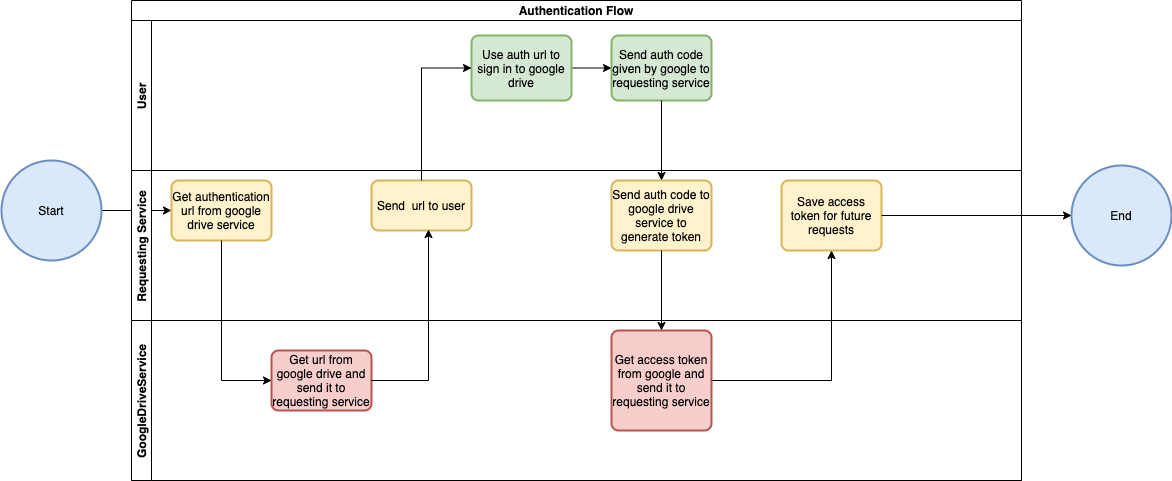

The diagram above was exported from draw.io. Its source (the exported page's mxGraphModel, read from the mxfile embedded in the PNG):
<mxGraphModel dx="946" dy="545" grid="1" gridSize="10" guides="1" tooltips="1" connect="1" arrows="1" fold="1" page="1" pageScale="1" pageWidth="827" pageHeight="1169" math="0" shadow="0">
  <root>
    <mxCell id="0" />
    <mxCell id="1" parent="0" />
    <mxCell id="FgnVEsZsvmbr0emUtXRU-18" style="edgeStyle=orthogonalEdgeStyle;rounded=0;orthogonalLoop=1;jettySize=auto;html=1;exitX=1;exitY=0.5;exitDx=0;exitDy=0;exitPerimeter=0;entryX=0;entryY=0.5;entryDx=0;entryDy=0;" parent="1" source="FgnVEsZsvmbr0emUtXRU-8" target="FgnVEsZsvmbr0emUtXRU-9" edge="1">
      <mxGeometry relative="1" as="geometry" />
    </mxCell>
    <mxCell id="FgnVEsZsvmbr0emUtXRU-1" value="Authentication Flow" style="swimlane;childLayout=stackLayout;resizeParent=1;resizeParentMax=0;horizontal=1;startSize=20;horizontalStack=0;" parent="1" vertex="1">
      <mxGeometry x="140" y="55" width="890" height="480" as="geometry" />
    </mxCell>
    <mxCell id="FgnVEsZsvmbr0emUtXRU-4" value="User" style="swimlane;startSize=20;horizontal=0;" parent="FgnVEsZsvmbr0emUtXRU-1" vertex="1">
      <mxGeometry y="20" width="890" height="150" as="geometry" />
    </mxCell>
    <mxCell id="FgnVEsZsvmbr0emUtXRU-20" style="edgeStyle=orthogonalEdgeStyle;rounded=0;orthogonalLoop=1;jettySize=auto;html=1;exitX=1;exitY=0.5;exitDx=0;exitDy=0;entryX=0;entryY=0.5;entryDx=0;entryDy=0;" parent="FgnVEsZsvmbr0emUtXRU-4" source="FgnVEsZsvmbr0emUtXRU-16" target="FgnVEsZsvmbr0emUtXRU-19" edge="1">
      <mxGeometry relative="1" as="geometry" />
    </mxCell>
    <mxCell id="FgnVEsZsvmbr0emUtXRU-16" value="Use auth url to sign in to google drive" style="rounded=1;whiteSpace=wrap;html=1;absoluteArcSize=1;arcSize=14;strokeWidth=2;fillColor=#d5e8d4;strokeColor=#82b366;" parent="FgnVEsZsvmbr0emUtXRU-4" vertex="1">
      <mxGeometry x="340" y="15" width="100" height="65" as="geometry" />
    </mxCell>
    <mxCell id="FgnVEsZsvmbr0emUtXRU-19" value="Send auth code given by google to requesting service" style="rounded=1;whiteSpace=wrap;html=1;absoluteArcSize=1;arcSize=14;strokeWidth=2;fillColor=#d5e8d4;strokeColor=#82b366;" parent="FgnVEsZsvmbr0emUtXRU-4" vertex="1">
      <mxGeometry x="480" y="15" width="100" height="65" as="geometry" />
    </mxCell>
    <mxCell id="FgnVEsZsvmbr0emUtXRU-3" value="Requesting Service" style="swimlane;startSize=20;horizontal=0;" parent="FgnVEsZsvmbr0emUtXRU-1" vertex="1">
      <mxGeometry y="170" width="890" height="150" as="geometry" />
    </mxCell>
    <mxCell id="FgnVEsZsvmbr0emUtXRU-9" value="Get authentication url from google drive service" style="rounded=1;whiteSpace=wrap;html=1;absoluteArcSize=1;arcSize=14;strokeWidth=2;fillColor=#fff2cc;strokeColor=#d6b656;" parent="FgnVEsZsvmbr0emUtXRU-3" vertex="1">
      <mxGeometry x="40" y="10" width="100" height="60" as="geometry" />
    </mxCell>
    <mxCell id="FgnVEsZsvmbr0emUtXRU-14" value="Send &amp;nbsp;url to user" style="rounded=1;whiteSpace=wrap;html=1;absoluteArcSize=1;arcSize=14;strokeWidth=2;fillColor=#fff2cc;strokeColor=#d6b656;" parent="FgnVEsZsvmbr0emUtXRU-3" vertex="1">
      <mxGeometry x="240" y="10" width="100" height="50" as="geometry" />
    </mxCell>
    <mxCell id="FgnVEsZsvmbr0emUtXRU-21" value="Send auth code to google drive service to generate token" style="rounded=1;whiteSpace=wrap;html=1;absoluteArcSize=1;arcSize=14;strokeWidth=2;fillColor=#fff2cc;strokeColor=#d6b656;" parent="FgnVEsZsvmbr0emUtXRU-3" vertex="1">
      <mxGeometry x="480" y="10" width="100" height="70" as="geometry" />
    </mxCell>
    <mxCell id="FgnVEsZsvmbr0emUtXRU-25" value="Save access token for future requests" style="rounded=1;whiteSpace=wrap;html=1;absoluteArcSize=1;arcSize=14;strokeWidth=2;fillColor=#fff2cc;strokeColor=#d6b656;" parent="FgnVEsZsvmbr0emUtXRU-3" vertex="1">
      <mxGeometry x="650" y="10" width="100" height="70" as="geometry" />
    </mxCell>
    <mxCell id="FgnVEsZsvmbr0emUtXRU-2" value="GoogleDriveService" style="swimlane;startSize=20;horizontal=0;" parent="FgnVEsZsvmbr0emUtXRU-1" vertex="1">
      <mxGeometry y="320" width="890" height="160" as="geometry" />
    </mxCell>
    <mxCell id="FgnVEsZsvmbr0emUtXRU-11" value="Get url from google drive and send it to requesting service" style="rounded=1;whiteSpace=wrap;html=1;absoluteArcSize=1;arcSize=14;strokeWidth=2;fillColor=#f8cecc;strokeColor=#b85450;" parent="FgnVEsZsvmbr0emUtXRU-2" vertex="1">
      <mxGeometry x="140" y="30" width="100" height="60" as="geometry" />
    </mxCell>
    <mxCell id="FgnVEsZsvmbr0emUtXRU-23" value="Get access token from google and send it to requesting&amp;nbsp;service&lt;br&gt;" style="rounded=1;whiteSpace=wrap;html=1;absoluteArcSize=1;arcSize=14;strokeWidth=2;fillColor=#f8cecc;strokeColor=#b85450;" parent="FgnVEsZsvmbr0emUtXRU-2" vertex="1">
      <mxGeometry x="480" y="10" width="100" height="100" as="geometry" />
    </mxCell>
    <mxCell id="FgnVEsZsvmbr0emUtXRU-13" style="edgeStyle=orthogonalEdgeStyle;rounded=0;orthogonalLoop=1;jettySize=auto;html=1;exitX=0.5;exitY=1;exitDx=0;exitDy=0;entryX=0;entryY=0.5;entryDx=0;entryDy=0;" parent="FgnVEsZsvmbr0emUtXRU-1" source="FgnVEsZsvmbr0emUtXRU-9" target="FgnVEsZsvmbr0emUtXRU-11" edge="1">
      <mxGeometry relative="1" as="geometry" />
    </mxCell>
    <mxCell id="FgnVEsZsvmbr0emUtXRU-15" style="edgeStyle=orthogonalEdgeStyle;rounded=0;orthogonalLoop=1;jettySize=auto;html=1;exitX=1;exitY=0.5;exitDx=0;exitDy=0;entryX=0.57;entryY=0.98;entryDx=0;entryDy=0;entryPerimeter=0;" parent="FgnVEsZsvmbr0emUtXRU-1" source="FgnVEsZsvmbr0emUtXRU-11" target="FgnVEsZsvmbr0emUtXRU-14" edge="1">
      <mxGeometry relative="1" as="geometry" />
    </mxCell>
    <mxCell id="FgnVEsZsvmbr0emUtXRU-17" style="edgeStyle=orthogonalEdgeStyle;rounded=0;orthogonalLoop=1;jettySize=auto;html=1;exitX=0.5;exitY=0;exitDx=0;exitDy=0;entryX=0;entryY=0.5;entryDx=0;entryDy=0;" parent="FgnVEsZsvmbr0emUtXRU-1" source="FgnVEsZsvmbr0emUtXRU-14" target="FgnVEsZsvmbr0emUtXRU-16" edge="1">
      <mxGeometry relative="1" as="geometry" />
    </mxCell>
    <mxCell id="FgnVEsZsvmbr0emUtXRU-22" style="edgeStyle=orthogonalEdgeStyle;rounded=0;orthogonalLoop=1;jettySize=auto;html=1;exitX=0.5;exitY=1;exitDx=0;exitDy=0;entryX=0.5;entryY=0;entryDx=0;entryDy=0;" parent="FgnVEsZsvmbr0emUtXRU-1" source="FgnVEsZsvmbr0emUtXRU-19" target="FgnVEsZsvmbr0emUtXRU-21" edge="1">
      <mxGeometry relative="1" as="geometry" />
    </mxCell>
    <mxCell id="FgnVEsZsvmbr0emUtXRU-24" style="edgeStyle=orthogonalEdgeStyle;rounded=0;orthogonalLoop=1;jettySize=auto;html=1;exitX=0.5;exitY=1;exitDx=0;exitDy=0;entryX=0.5;entryY=0;entryDx=0;entryDy=0;" parent="FgnVEsZsvmbr0emUtXRU-1" source="FgnVEsZsvmbr0emUtXRU-21" target="FgnVEsZsvmbr0emUtXRU-23" edge="1">
      <mxGeometry relative="1" as="geometry" />
    </mxCell>
    <mxCell id="FgnVEsZsvmbr0emUtXRU-26" style="edgeStyle=orthogonalEdgeStyle;rounded=0;orthogonalLoop=1;jettySize=auto;html=1;exitX=1;exitY=0.5;exitDx=0;exitDy=0;entryX=0.5;entryY=1;entryDx=0;entryDy=0;" parent="FgnVEsZsvmbr0emUtXRU-1" source="FgnVEsZsvmbr0emUtXRU-23" target="FgnVEsZsvmbr0emUtXRU-25" edge="1">
      <mxGeometry relative="1" as="geometry" />
    </mxCell>
    <mxCell id="FgnVEsZsvmbr0emUtXRU-8" value="Start" style="strokeWidth=2;html=1;shape=mxgraph.flowchart.start_2;whiteSpace=wrap;fillColor=#dae8fc;strokeColor=#6c8ebf;" parent="1" vertex="1">
      <mxGeometry x="10" y="215" width="100" height="100" as="geometry" />
    </mxCell>
    <mxCell id="FgnVEsZsvmbr0emUtXRU-27" value="End" style="strokeWidth=2;html=1;shape=mxgraph.flowchart.start_2;whiteSpace=wrap;fillColor=#dae8fc;strokeColor=#6c8ebf;" parent="1" vertex="1">
      <mxGeometry x="1080" y="220" width="100" height="100" as="geometry" />
    </mxCell>
    <mxCell id="FgnVEsZsvmbr0emUtXRU-28" style="edgeStyle=orthogonalEdgeStyle;rounded=0;orthogonalLoop=1;jettySize=auto;html=1;exitX=1;exitY=0.5;exitDx=0;exitDy=0;entryX=0;entryY=0.5;entryDx=0;entryDy=0;entryPerimeter=0;" parent="1" source="FgnVEsZsvmbr0emUtXRU-25" target="FgnVEsZsvmbr0emUtXRU-27" edge="1">
      <mxGeometry relative="1" as="geometry" />
    </mxCell>
  </root>
</mxGraphModel>